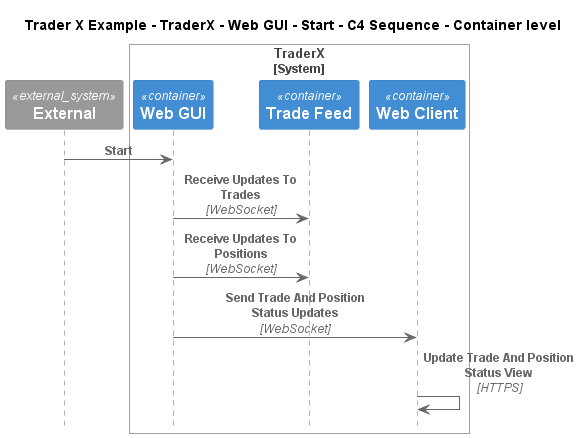

The diagram above was rendered by PlantUML. Its source (embedded in the PNG):
@startuml
!include ..\..\..\..\..\..\..\.c4s\C4_Sequence.puml

title Trader X Example - TraderX - Web GUI - Start - C4 Sequence - Container level

System_Ext(C4InterFlow.SoftwareSystems.ExternalSystem, "External", "")

System_Boundary(TraderXExample.SoftwareSystems.TraderX, "TraderX")
    Container(TraderXExample.SoftwareSystems.TraderX.Containers.WebGUI, "Web GUI", "", "Allows employees to manage accounts and book trades")
    ContainerQueue(TraderXExample.SoftwareSystems.TraderX.Containers.TradeFeed, "Trade Feed", "", "Message bus for streaming updates to trades and positions")
    Container(TraderXExample.SoftwareSystems.TraderX.Containers.WebClient, "Web Client", "", "Browser based web interface for TraderX")
Boundary_End()

Rel(C4InterFlow.SoftwareSystems.ExternalSystem, TraderXExample.SoftwareSystems.TraderX.Containers.WebGUI, "Start")
Rel(TraderXExample.SoftwareSystems.TraderX.Containers.WebGUI, TraderXExample.SoftwareSystems.TraderX.Containers.TradeFeed, "Receive Updates To Trades", "WebSocket")
Rel(TraderXExample.SoftwareSystems.TraderX.Containers.WebGUI, TraderXExample.SoftwareSystems.TraderX.Containers.TradeFeed, "Receive Updates To Positions", "WebSocket")
Rel(TraderXExample.SoftwareSystems.TraderX.Containers.WebGUI, TraderXExample.SoftwareSystems.TraderX.Containers.WebClient, "Send Trade And Position Status Updates", "WebSocket")
Rel(TraderXExample.SoftwareSystems.TraderX.Containers.WebClient, TraderXExample.SoftwareSystems.TraderX.Containers.WebClient, "Update Trade And Position Status View", "HTTPS")


@enduml